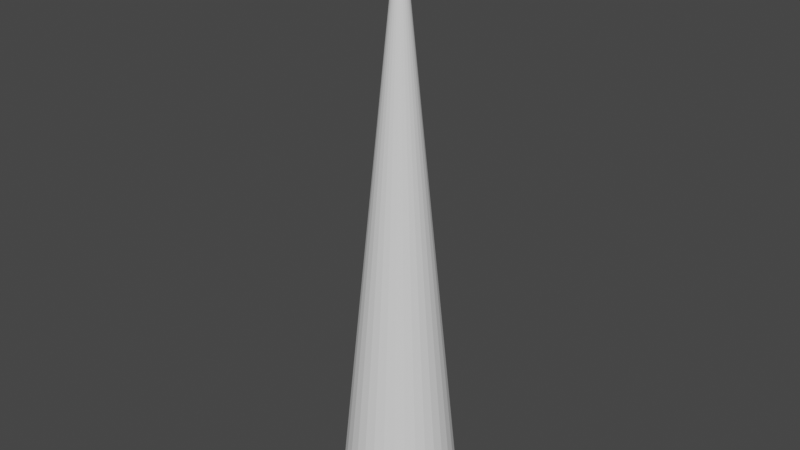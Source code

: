 # Source: spike.blend  (saved by Blender 2.92.15; exported with 4.5.12 LTS)
import bpy
from mathutils import Matrix  # noqa: F401  (used for matrix-valued properties, if any)

bpy.ops.wm.read_factory_settings(use_empty=True)
scene = bpy.context.scene
scene.name = 'Scene'

# ---- collections
col_collection = bpy.data.collections.new('Collection'); scene.collection.children.link(col_collection)

# ---- world
world_world = bpy.data.worlds.new('World'); scene.world = world_world
world_world.use_nodes = True; world_world.node_tree.nodes.clear()
_N = world_world.node_tree.nodes; _L = world_world.node_tree.links
n0 = _N.new('ShaderNodeOutputWorld'); n0.name = 'World Output'; n0.location = (300, 300)
n1 = _N.new('ShaderNodeBackground'); n1.name = 'Background'; n1.location = (10, 300)
n1.inputs[0].default_value = (0.05088, 0.05088, 0.05088, 1.0)
_L.new(n1.outputs[0], n0.inputs[0])
n0.is_active_output = True
world_world.color = (0.05088, 0.05088, 0.05088)
world_world.use_sun_shadow = False
world_world.sun_shadow_jitter_overblur = 0.0

# ---- meshes
me_cone = bpy.data.meshes.new('Cone')
me_cone.from_pydata([(8.379e-08, 0.2, -1.0), (0.03902, 0.1962, -1.0), (0.07654, 0.1848, -1.0), (0.1111, 0.1663, -1.0), (0.1414, 0.1414, -1.0), (0.1663, 0.1111, -1.0), (0.1848, 0.07654, -1.0), (0.1962, 0.03902, -1.0), (0.2, 2.576e-07, -1.0), (0.1962, -0.03902, -1.0), (0.1848, -0.07654, -1.0), (0.1663, -0.1111, -1.0), (0.1414, -0.1414, -1.0), (0.1111, -0.1663, -1.0), (0.07654, -0.1848, -1.0), (0.03902, -0.1962, -1.0), (1.863e-08, -0.2, -1.0), (-0.03902, -0.1962, -1.0), (-0.07654, -0.1848, -1.0), (-0.1111, -0.1663, -1.0), (-0.1414, -0.1414, -1.0), (-0.1663, -0.1111, -1.0), (-0.1848, -0.07654, -1.0), (-0.1962, -0.03902, -1.0), (-0.2, 4.356e-07, -1.0), (-0.1962, 0.03902, -1.0), (-0.1848, 0.07654, -1.0), (-0.1663, 0.1111, -1.0), (-0.1414, 0.1414, -1.0), (-0.1111, 0.1663, -1.0), (-0.07654, 0.1848, -1.0), (-0.03902, 0.1962, -1.0), (8.379e-08, 2.425e-07, 1.0)], [], [(0, 32, 1), (1, 32, 2), (2, 32, 3), (3, 32, 4), (4, 32, 5), (5, 32, 6), (6, 32, 7), (7, 32, 8), (8, 32, 9), (9, 32, 10), (10, 32, 11), (11, 32, 12), (12, 32, 13), (13, 32, 14), (14, 32, 15), (15, 32, 16), (16, 32, 17), (17, 32, 18), (18, 32, 19), (19, 32, 20), (20, 32, 21), (21, 32, 22), (22, 32, 23), (23, 32, 24), (24, 32, 25), (25, 32, 26), (26, 32, 27), (27, 32, 28), (28, 32, 29), (29, 32, 30), (0, 1, 2, 3, 4, 5, 6, 7, 8, 9, 10, 11, 12, 13, 14, 15, 16, 17, 18, 19, 20, 21, 22, 23, 24, 25, 26, 27, 28, 29, 30, 31), (30, 32, 31), (31, 32, 0)])
_uv = me_cone.uv_layers.new(name='UVMap')
_uv.uv.foreach_set('vector', [0.25, 0.49, 0.25, 0.25, 0.2968, 0.4854, 0.2968, 0.4854, 0.25, 0.25, 0.3418, 0.4717, 0.3418, 0.4717, 0.25, 0.25, 0.3833, 0.4496, 0.3833, 0.4496, 0.25, 0.25, 0.4197, 0.4197, 0.4197, 0.4197, 0.25, 0.25, 0.4496, 0.3833, 0.4496, 0.3833, 0.25, 0.25, 0.4717, 0.3418, 0.4717, 0.3418, 0.25, 0.25, 0.4854, 0.2968, 0.4854, 0.2968, 0.25, 0.25, 0.49, 0.25, 0.49, 0.25, 0.25, 0.25, 0.4854, 0.2032, 0.4854, 0.2032, 0.25, 0.25, 0.4717, 0.1582, 0.4717, 0.1582, 0.25, 0.25, 0.4496, 0.1167, 0.4496, 0.1167, 0.25, 0.25, 0.4197, 0.08029, 0.4197, 0.08029, 0.25, 0.25, 0.3833, 0.05045, 0.3833, 0.05045, 0.25, 0.25, 0.3418, 0.02827, 0.3418, 0.02827, 0.25, 0.25, 0.2968, 0.01461, 0.2968, 0.01461, 0.25, 0.25, 0.25, 0.01, 0.25, 0.01, 0.25, 0.25, 0.2032, 0.01461, 0.2032, 0.01461, 0.25, 0.25, 0.1582, 0.02827, 0.1582, 0.02827, 0.25, 0.25, 0.1167, 0.05045, 0.1167, 0.05045, 0.25, 0.25, 0.08029, 0.08029, 0.08029, 0.08029, 0.25, 0.25, 0.05045, 0.1167, 0.05045, 0.1167, 0.25, 0.25, 0.02827, 0.1582, 0.02827, 0.1582, 0.25, 0.25, 0.01461, 0.2032, 0.01461, 0.2032, 0.25, 0.25, 0.01, 0.25, 0.01, 0.25, 0.25, 0.25, 0.01461, 0.2968, 0.01461, 0.2968, 0.25, 0.25, 0.02827, 0.3418, 0.02827, 0.3418, 0.25, 0.25, 0.05045, 0.3833, 0.05045, 0.3833, 0.25, 0.25, 0.08029, 0.4197, 0.08029, 0.4197, 0.25, 0.25, 0.1167, 0.4496, 0.1167, 0.4496, 0.25, 0.25, 0.1582, 0.4717, 0.75, 0.49, 0.7968, 0.4854, 0.8418, 0.4717, 0.8833, 0.4496, 0.9197, 0.4197, 0.9496, 0.3833, 0.9717, 0.3418, 0.9854, 0.2968, 0.99, 0.25, 0.9854, 0.2032, 0.9717, 0.1582, 0.9496, 0.1167, 0.9197, 0.08029, 0.8833, 0.05045, 0.8418, 0.02827, 0.7968, 0.01461, 0.75, 0.01, 0.7032, 0.01461, 0.6582, 0.02827, 0.6167, 0.05045, 0.5803, 0.08029, 0.5504, 0.1167, 0.5283, 0.1582, 0.5146, 0.2032, 0.51, 0.25, 0.5146, 0.2968, 0.5283, 0.3418, 0.5504, 0.3833, 0.5803, 0.4197, 0.6167, 0.4496, 0.6582, 0.4717, 0.7032, 0.4854, 0.1582, 0.4717, 0.25, 0.25, 0.2032, 0.4854, 0.2032, 0.4854, 0.25, 0.25, 0.25, 0.49])
me_cone.use_remesh_fix_poles = True
me_cone.use_remesh_preserve_attributes = False
me_cone.use_mirror_vertex_groups = False
me_cone.update()

# ---- objects
ob_spike = bpy.data.objects.new('Spike', me_cone)

# ---- transforms, parenting, visibility, modifiers, constraints
ob_spike.location = (0.0, 0.0, 0.0)
ob_spike.lineart.crease_threshold = 0.0

# ---- collection membership
col_collection.objects.link(ob_spike)

# ---- scene / render settings (as saved in the file)
scene.frame_start = 1; scene.frame_end = 250; scene.frame_set(1)
scene.render.engine = 'BLENDER_EEVEE_NEXT'
scene.cycles.use_denoising = False
scene.cycles.samples = 128
scene.cycles.sampling_pattern = 'TABULATED_SOBOL'
scene.cycles.use_adaptive_sampling = False
scene.cycles.use_light_tree = False
scene.view_settings.view_transform = 'Filmic'
bpy.context.view_layer.update()

# ---- added for rendering (the .blend has no active camera and no usable light): camera, sun
cam_auto = bpy.data.cameras.new('AutoCamera')
cam_auto.lens = 50.0
cam_auto.sensor_width = 36.0
cam_auto.clip_end = 1000.0
ob_auto_camera = bpy.data.objects.new('AutoCamera', cam_auto)
scene.collection.objects.link(ob_auto_camera)
ob_auto_camera.location = (1.92304, -2.30765, 1.53843)
ob_auto_camera.rotation_euler = (1.09748, -7.21219e-08, 0.694738)
scene.camera = ob_auto_camera
light_auto_sun = bpy.data.lights.new('AutoSun', 'SUN')
light_auto_sun.energy = 3.0
light_auto_sun.angle = 0.0523599
ob_auto_sun = bpy.data.objects.new('AutoSun', light_auto_sun)
scene.collection.objects.link(ob_auto_sun)
ob_auto_sun.rotation_euler = (0.872665, 0.174533, 0.523599)
bpy.context.view_layer.update()
